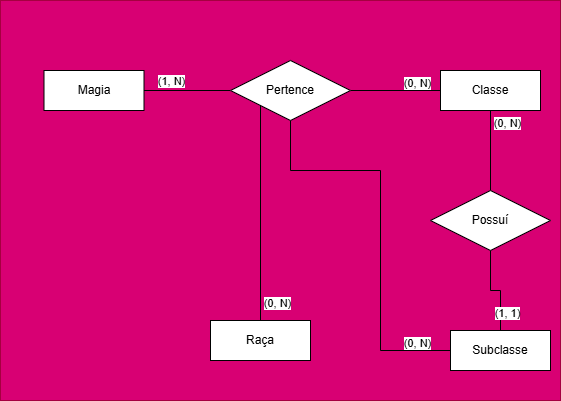

The diagram above was exported from draw.io. Its source (the exported page's mxGraphModel, read from the mxfile embedded in the PNG):
<mxGraphModel dx="825" dy="484" grid="1" gridSize="10" guides="1" tooltips="1" connect="1" arrows="1" fold="1" page="1" pageScale="1" pageWidth="827" pageHeight="1169" math="0" shadow="0">
  <root>
    <mxCell id="0" />
    <mxCell id="1" parent="0" />
    <mxCell id="jqiIY4U6F34CDDcP_a1n-30" value="" style="rounded=0;whiteSpace=wrap;html=1;fillColor=#d80073;strokeColor=#A50040;fontColor=#ffffff;" vertex="1" parent="1">
      <mxGeometry x="320" y="160" width="560" height="400" as="geometry" />
    </mxCell>
    <mxCell id="jqiIY4U6F34CDDcP_a1n-5" style="edgeStyle=orthogonalEdgeStyle;rounded=0;orthogonalLoop=1;jettySize=auto;html=1;entryX=0;entryY=0.5;entryDx=0;entryDy=0;endArrow=none;startFill=0;exitX=1;exitY=0.5;exitDx=0;exitDy=0;" edge="1" parent="1" source="jqiIY4U6F34CDDcP_a1n-12" target="jqiIY4U6F34CDDcP_a1n-4">
      <mxGeometry relative="1" as="geometry">
        <mxPoint x="470" y="250" as="sourcePoint" />
      </mxGeometry>
    </mxCell>
    <mxCell id="jqiIY4U6F34CDDcP_a1n-7" value="(1, N)" style="edgeLabel;html=1;align=center;verticalAlign=middle;resizable=0;points=[];" vertex="1" connectable="0" parent="jqiIY4U6F34CDDcP_a1n-5">
      <mxGeometry x="-0.225" y="4" relative="1" as="geometry">
        <mxPoint x="-7" y="-6" as="offset" />
      </mxGeometry>
    </mxCell>
    <mxCell id="jqiIY4U6F34CDDcP_a1n-6" style="edgeStyle=orthogonalEdgeStyle;rounded=0;orthogonalLoop=1;jettySize=auto;html=1;exitX=0;exitY=0.5;exitDx=0;exitDy=0;entryX=1;entryY=0.5;entryDx=0;entryDy=0;endArrow=none;startFill=0;" edge="1" parent="1" source="jqiIY4U6F34CDDcP_a1n-11" target="jqiIY4U6F34CDDcP_a1n-4">
      <mxGeometry relative="1" as="geometry">
        <mxPoint x="690" y="250" as="targetPoint" />
        <mxPoint x="770" y="250" as="sourcePoint" />
      </mxGeometry>
    </mxCell>
    <mxCell id="jqiIY4U6F34CDDcP_a1n-22" style="edgeStyle=orthogonalEdgeStyle;rounded=0;orthogonalLoop=1;jettySize=auto;html=1;exitX=0.5;exitY=1;exitDx=0;exitDy=0;entryX=0;entryY=0.5;entryDx=0;entryDy=0;endArrow=none;startFill=0;" edge="1" parent="1" source="jqiIY4U6F34CDDcP_a1n-4" target="jqiIY4U6F34CDDcP_a1n-15">
      <mxGeometry relative="1" as="geometry">
        <Array as="points">
          <mxPoint x="610" y="330" />
          <mxPoint x="700" y="330" />
          <mxPoint x="700" y="510" />
        </Array>
      </mxGeometry>
    </mxCell>
    <mxCell id="jqiIY4U6F34CDDcP_a1n-4" value="Pertence" style="shape=rhombus;perimeter=rhombusPerimeter;whiteSpace=wrap;html=1;align=center;" vertex="1" parent="1">
      <mxGeometry x="550" y="220" width="120" height="60" as="geometry" />
    </mxCell>
    <mxCell id="jqiIY4U6F34CDDcP_a1n-11" value="Classe" style="whiteSpace=wrap;html=1;align=center;" vertex="1" parent="1">
      <mxGeometry x="760" y="230" width="100" height="40" as="geometry" />
    </mxCell>
    <mxCell id="jqiIY4U6F34CDDcP_a1n-12" value="Magia" style="whiteSpace=wrap;html=1;align=center;" vertex="1" parent="1">
      <mxGeometry x="363.5" y="230" width="100" height="40" as="geometry" />
    </mxCell>
    <mxCell id="jqiIY4U6F34CDDcP_a1n-13" value="(0, N)" style="edgeLabel;html=1;align=center;verticalAlign=middle;resizable=0;points=[];" vertex="1" connectable="0" parent="1">
      <mxGeometry x="750" y="240" as="geometry">
        <mxPoint x="-14" y="2" as="offset" />
      </mxGeometry>
    </mxCell>
    <mxCell id="jqiIY4U6F34CDDcP_a1n-15" value="Subclasse" style="whiteSpace=wrap;html=1;align=center;" vertex="1" parent="1">
      <mxGeometry x="770" y="490" width="100" height="40" as="geometry" />
    </mxCell>
    <mxCell id="jqiIY4U6F34CDDcP_a1n-18" style="edgeStyle=orthogonalEdgeStyle;rounded=0;orthogonalLoop=1;jettySize=auto;html=1;exitX=0.5;exitY=1;exitDx=0;exitDy=0;entryX=0.5;entryY=0;entryDx=0;entryDy=0;endArrow=none;startFill=0;" edge="1" parent="1" source="jqiIY4U6F34CDDcP_a1n-17" target="jqiIY4U6F34CDDcP_a1n-15">
      <mxGeometry relative="1" as="geometry" />
    </mxCell>
    <mxCell id="jqiIY4U6F34CDDcP_a1n-19" style="edgeStyle=orthogonalEdgeStyle;rounded=0;orthogonalLoop=1;jettySize=auto;html=1;exitX=0.5;exitY=0;exitDx=0;exitDy=0;entryX=0.5;entryY=1;entryDx=0;entryDy=0;endArrow=none;startFill=0;" edge="1" parent="1" source="jqiIY4U6F34CDDcP_a1n-17" target="jqiIY4U6F34CDDcP_a1n-11">
      <mxGeometry relative="1" as="geometry">
        <mxPoint x="820" y="310" as="targetPoint" />
      </mxGeometry>
    </mxCell>
    <mxCell id="jqiIY4U6F34CDDcP_a1n-17" value="Possuí" style="shape=rhombus;perimeter=rhombusPerimeter;whiteSpace=wrap;html=1;align=center;" vertex="1" parent="1">
      <mxGeometry x="750" y="350" width="120" height="60" as="geometry" />
    </mxCell>
    <mxCell id="jqiIY4U6F34CDDcP_a1n-20" value="(0, N)" style="edgeLabel;html=1;align=center;verticalAlign=middle;resizable=0;points=[];" vertex="1" connectable="0" parent="1">
      <mxGeometry x="840" y="280" as="geometry">
        <mxPoint x="-14" y="2" as="offset" />
      </mxGeometry>
    </mxCell>
    <mxCell id="jqiIY4U6F34CDDcP_a1n-21" value="(1, 1)" style="edgeLabel;html=1;align=center;verticalAlign=middle;resizable=0;points=[];" vertex="1" connectable="0" parent="1">
      <mxGeometry x="840" y="470" as="geometry">
        <mxPoint x="-14" y="2" as="offset" />
      </mxGeometry>
    </mxCell>
    <mxCell id="jqiIY4U6F34CDDcP_a1n-24" value="(0, N)" style="edgeLabel;html=1;align=center;verticalAlign=middle;resizable=0;points=[];" vertex="1" connectable="0" parent="1">
      <mxGeometry x="750" y="500" as="geometry">
        <mxPoint x="-14" y="2" as="offset" />
      </mxGeometry>
    </mxCell>
    <mxCell id="jqiIY4U6F34CDDcP_a1n-27" value="Raça" style="whiteSpace=wrap;html=1;align=center;" vertex="1" parent="1">
      <mxGeometry x="530" y="480" width="100" height="40" as="geometry" />
    </mxCell>
    <mxCell id="jqiIY4U6F34CDDcP_a1n-28" style="edgeStyle=orthogonalEdgeStyle;rounded=0;orthogonalLoop=1;jettySize=auto;html=1;exitX=0;exitY=1;exitDx=0;exitDy=0;entryX=0.5;entryY=0;entryDx=0;entryDy=0;endArrow=none;startFill=0;" edge="1" parent="1" source="jqiIY4U6F34CDDcP_a1n-4" target="jqiIY4U6F34CDDcP_a1n-27">
      <mxGeometry relative="1" as="geometry">
        <mxPoint x="580" y="460" as="targetPoint" />
      </mxGeometry>
    </mxCell>
    <mxCell id="jqiIY4U6F34CDDcP_a1n-29" value="(0, N)" style="edgeLabel;html=1;align=center;verticalAlign=middle;resizable=0;points=[];" vertex="1" connectable="0" parent="1">
      <mxGeometry x="610" y="460" as="geometry">
        <mxPoint x="-14" y="2" as="offset" />
      </mxGeometry>
    </mxCell>
  </root>
</mxGraphModel>